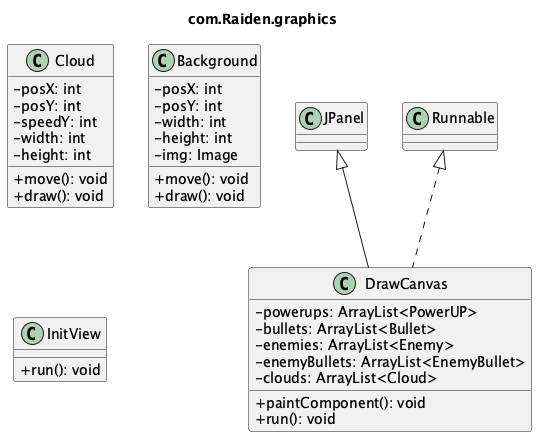

The diagram above was rendered by PlantUML. Its source (embedded in the PNG):
@startuml
title com.Raiden.graphics
skinparam classAttributeIconSize 0

class Cloud {
  - posX: int
  - posY: int
  - speedY: int
  - width: int
  - height: int
  + move(): void
  + draw(): void
}

class Background {
  - posX: int
  - posY: int
  - width: int
  - height: int
  - img: Image
  + move(): void
  + draw(): void
}

class InitView {
  + run(): void
}

class DrawCanvas {
  - powerups: ArrayList<PowerUP>
  - bullets: ArrayList<Bullet>
  - enemies: ArrayList<Enemy>
  - enemyBullets: ArrayList<EnemyBullet>
  - clouds: ArrayList<Cloud>
  + paintComponent(): void
  + run(): void
}

JPanel <|-- DrawCanvas
Runnable <|.. DrawCanvas
@enduml